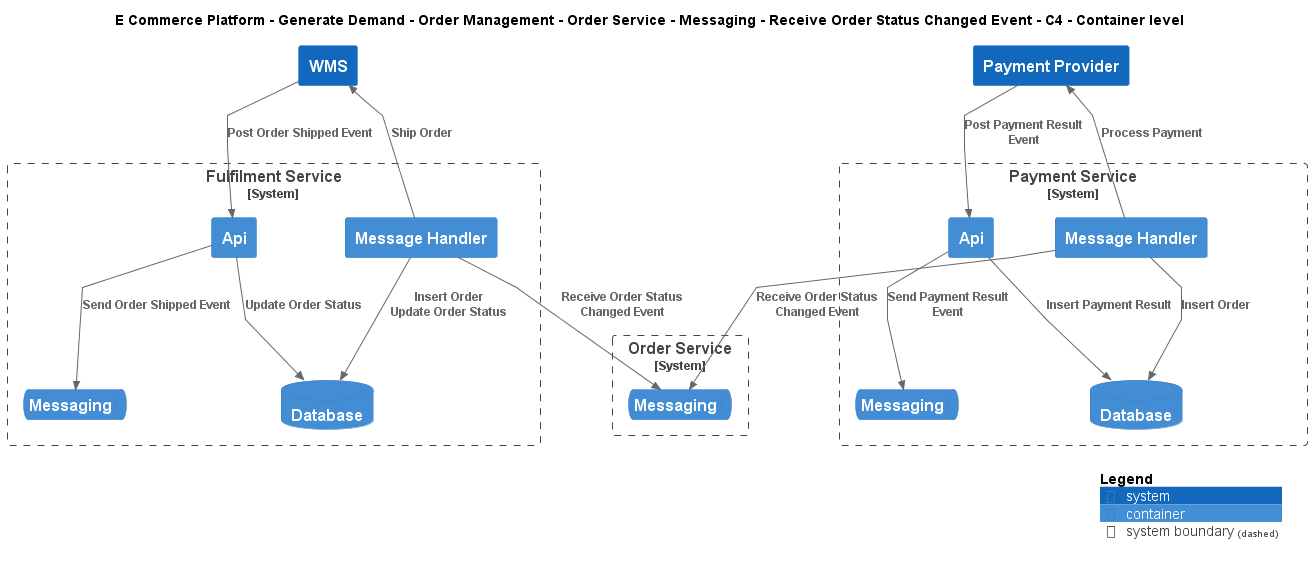

The diagram above was rendered by PlantUML. Its source (embedded in the PNG):
@startuml
!include ..\..\..\..\..\..\..\..\..\..\..\.c4s\C4_Container.puml

AddElementTag("c4interflow:lifecycle:new", $bgColor=green, $fontColor=#ffffff, $borderColor=green, $shadowing="False")
AddElementTag("c4interflow:lifecycle:changed", $bgColor=orange, $fontColor=#ffffff, $borderColor=orange, $shadowing="False")
AddElementTag("c4interflow:lifecycle:removed", $bgColor=red, $fontColor=#ffffff, $borderColor=red, $shadowing="False")

AddRelTag("c4interflow:lifecycle:new", $textColor=green, $lineColor=green)
AddRelTag("c4interflow:lifecycle:changed", $textColor=orange, $lineColor=orange)
AddRelTag("c4interflow:lifecycle:removed", $textColor=red, $lineColor=red)

SHOW_PERSON_PORTRAIT()
LAYOUT_TOP_DOWN()

skinparam linetype polyline

title E Commerce Platform - Generate Demand - Order Management - Order Service - Messaging - Receive Order Status Changed Event - C4 - Container level


System_Boundary(ECommercePlatform.Deliver.Fulfilment.SoftwareSystems.FulfilmentService, "Fulfilment Service") {
    Container(ECommercePlatform.Deliver.Fulfilment.SoftwareSystems.FulfilmentService.Containers.MessageHandler, "Message Handler", "", "")
    ContainerDb(ECommercePlatform.Deliver.Fulfilment.SoftwareSystems.FulfilmentService.Containers.Database, "Database", "", "")
    Container(ECommercePlatform.Deliver.Fulfilment.SoftwareSystems.FulfilmentService.Containers.Api, "Api", "", "")
    ContainerQueue(ECommercePlatform.Deliver.Fulfilment.SoftwareSystems.FulfilmentService.Containers.Messaging, "Messaging", "", "")
}

System_Boundary(ECommercePlatform.GenerateDemand.OrderManagement.SoftwareSystems.OrderService, "Order Service") {
    ContainerQueue(ECommercePlatform.GenerateDemand.OrderManagement.SoftwareSystems.OrderService.Containers.Messaging, "Messaging", "", "")
}
System(ECommercePlatform.Deliver.Fulfilment.SoftwareSystems.WMS, "WMS", "")

System_Boundary(ECommercePlatform.Deliver.Payments.SoftwareSystems.PaymentService, "Payment Service") {
    Container(ECommercePlatform.Deliver.Payments.SoftwareSystems.PaymentService.Containers.MessageHandler, "Message Handler", "", "")
    ContainerDb(ECommercePlatform.Deliver.Payments.SoftwareSystems.PaymentService.Containers.Database, "Database", "", "")
    Container(ECommercePlatform.Deliver.Payments.SoftwareSystems.PaymentService.Containers.Api, "Api", "", "")
    ContainerQueue(ECommercePlatform.Deliver.Payments.SoftwareSystems.PaymentService.Containers.Messaging, "Messaging", "", "")
}
System(ECommercePlatform.Deliver.Payments.SoftwareSystems.PaymentProvider, "Payment Provider", "")

Rel(ECommercePlatform.Deliver.Fulfilment.SoftwareSystems.FulfilmentService.Containers.MessageHandler, ECommercePlatform.GenerateDemand.OrderManagement.SoftwareSystems.OrderService.Containers.Messaging, "Receive Order Status Changed Event")
Rel(ECommercePlatform.Deliver.Fulfilment.SoftwareSystems.FulfilmentService.Containers.MessageHandler, ECommercePlatform.Deliver.Fulfilment.SoftwareSystems.FulfilmentService.Containers.Database, "Insert Order\nUpdate Order Status")
Rel(ECommercePlatform.Deliver.Fulfilment.SoftwareSystems.FulfilmentService.Containers.MessageHandler, ECommercePlatform.Deliver.Fulfilment.SoftwareSystems.WMS, "Ship Order")
Rel(ECommercePlatform.Deliver.Fulfilment.SoftwareSystems.WMS, ECommercePlatform.Deliver.Fulfilment.SoftwareSystems.FulfilmentService.Containers.Api, "Post Order Shipped Event")
Rel(ECommercePlatform.Deliver.Fulfilment.SoftwareSystems.FulfilmentService.Containers.Api, ECommercePlatform.Deliver.Fulfilment.SoftwareSystems.FulfilmentService.Containers.Database, "Update Order Status")
Rel(ECommercePlatform.Deliver.Fulfilment.SoftwareSystems.FulfilmentService.Containers.Api, ECommercePlatform.Deliver.Fulfilment.SoftwareSystems.FulfilmentService.Containers.Messaging, "Send Order Shipped Event")
Rel(ECommercePlatform.Deliver.Payments.SoftwareSystems.PaymentService.Containers.MessageHandler, ECommercePlatform.GenerateDemand.OrderManagement.SoftwareSystems.OrderService.Containers.Messaging, "Receive Order Status Changed Event")
Rel(ECommercePlatform.Deliver.Payments.SoftwareSystems.PaymentService.Containers.MessageHandler, ECommercePlatform.Deliver.Payments.SoftwareSystems.PaymentService.Containers.Database, "Insert Order")
Rel(ECommercePlatform.Deliver.Payments.SoftwareSystems.PaymentService.Containers.MessageHandler, ECommercePlatform.Deliver.Payments.SoftwareSystems.PaymentProvider, "Process Payment")
Rel(ECommercePlatform.Deliver.Payments.SoftwareSystems.PaymentProvider, ECommercePlatform.Deliver.Payments.SoftwareSystems.PaymentService.Containers.Api, "Post Payment Result Event")
Rel(ECommercePlatform.Deliver.Payments.SoftwareSystems.PaymentService.Containers.Api, ECommercePlatform.Deliver.Payments.SoftwareSystems.PaymentService.Containers.Database, "Insert Payment Result")
Rel(ECommercePlatform.Deliver.Payments.SoftwareSystems.PaymentService.Containers.Api, ECommercePlatform.Deliver.Payments.SoftwareSystems.PaymentService.Containers.Messaging, "Send Payment Result Event")


SHOW_LEGEND()
@enduml